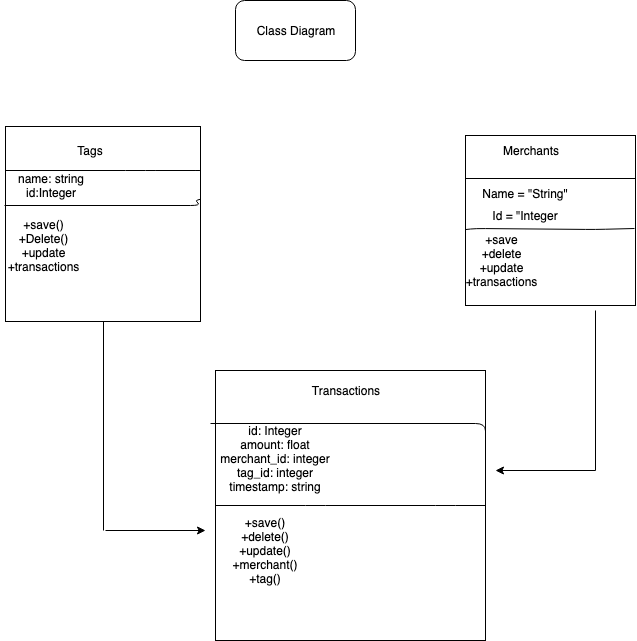

The diagram above was exported from draw.io. Its source (the exported page's mxGraphModel, read from the mxfile embedded in the PNG):
<mxGraphModel dx="678" dy="376" grid="1" gridSize="10" guides="1" tooltips="1" connect="1" arrows="1" fold="1" page="1" pageScale="1" pageWidth="827" pageHeight="1169" math="0" shadow="0">
  <root>
    <mxCell id="0" />
    <mxCell id="1" parent="0" />
    <mxCell id="4tRXPlVp0zHqsZ4qMayz-1" value="Class Diagram" style="rounded=1;whiteSpace=wrap;html=1;" vertex="1" parent="1">
      <mxGeometry x="290" y="10" width="120" height="60" as="geometry" />
    </mxCell>
    <mxCell id="4tRXPlVp0zHqsZ4qMayz-2" value="" style="whiteSpace=wrap;html=1;aspect=fixed;" vertex="1" parent="1">
      <mxGeometry x="60" y="136" width="195" height="195" as="geometry" />
    </mxCell>
    <mxCell id="4tRXPlVp0zHqsZ4qMayz-4" value="" style="whiteSpace=wrap;html=1;aspect=fixed;" vertex="1" parent="1">
      <mxGeometry x="520" y="145" width="170" height="170" as="geometry" />
    </mxCell>
    <mxCell id="4tRXPlVp0zHqsZ4qMayz-18" value="" style="endArrow=none;html=1;" edge="1" parent="1" source="4tRXPlVp0zHqsZ4qMayz-2">
      <mxGeometry width="50" height="50" relative="1" as="geometry">
        <mxPoint x="50" y="190" as="sourcePoint" />
        <mxPoint x="210" y="180" as="targetPoint" />
        <Array as="points">
          <mxPoint x="60" y="180" />
          <mxPoint x="190" y="180" />
          <mxPoint x="220" y="180" />
          <mxPoint x="260" y="180" />
        </Array>
      </mxGeometry>
    </mxCell>
    <mxCell id="4tRXPlVp0zHqsZ4qMayz-19" value="Tags" style="text;html=1;strokeColor=none;fillColor=none;align=center;verticalAlign=middle;whiteSpace=wrap;rounded=0;" vertex="1" parent="1">
      <mxGeometry x="80" y="150" width="130" height="20" as="geometry" />
    </mxCell>
    <mxCell id="4tRXPlVp0zHqsZ4qMayz-23" value="Merchants" style="text;html=1;strokeColor=none;fillColor=none;align=center;verticalAlign=middle;whiteSpace=wrap;rounded=0;" vertex="1" parent="1">
      <mxGeometry x="520" y="145" width="130" height="30" as="geometry" />
    </mxCell>
    <mxCell id="4tRXPlVp0zHqsZ4qMayz-26" value="" style="endArrow=none;html=1;exitX=0;exitY=0.25;exitDx=0;exitDy=0;entryX=1;entryY=0.25;entryDx=0;entryDy=0;" edge="1" parent="1" source="4tRXPlVp0zHqsZ4qMayz-4" target="4tRXPlVp0zHqsZ4qMayz-4">
      <mxGeometry width="50" height="50" relative="1" as="geometry">
        <mxPoint x="560" y="220" as="sourcePoint" />
        <mxPoint x="652" y="177" as="targetPoint" />
      </mxGeometry>
    </mxCell>
    <mxCell id="4tRXPlVp0zHqsZ4qMayz-30" value="Name = &quot;String&quot;" style="text;html=1;strokeColor=none;fillColor=none;align=center;verticalAlign=middle;whiteSpace=wrap;rounded=0;" vertex="1" parent="1">
      <mxGeometry x="520" y="190" width="120" height="25" as="geometry" />
    </mxCell>
    <mxCell id="4tRXPlVp0zHqsZ4qMayz-31" value="Id = &quot;Integer" style="text;html=1;strokeColor=none;fillColor=none;align=center;verticalAlign=middle;whiteSpace=wrap;rounded=0;" vertex="1" parent="1">
      <mxGeometry x="510" y="215" width="140" height="20" as="geometry" />
    </mxCell>
    <mxCell id="4tRXPlVp0zHqsZ4qMayz-47" value="name: string&lt;br&gt;id:Integer&lt;br&gt;" style="text;html=1;strokeColor=none;fillColor=none;align=center;verticalAlign=middle;whiteSpace=wrap;rounded=0;" vertex="1" parent="1">
      <mxGeometry x="55" y="185" width="100" height="20" as="geometry" />
    </mxCell>
    <mxCell id="4tRXPlVp0zHqsZ4qMayz-51" value="" style="endArrow=none;html=1;exitX=-0.005;exitY=0.405;exitDx=0;exitDy=0;exitPerimeter=0;" edge="1" parent="1" source="4tRXPlVp0zHqsZ4qMayz-2" target="4tRXPlVp0zHqsZ4qMayz-2">
      <mxGeometry width="50" height="50" relative="1" as="geometry">
        <mxPoint x="70" y="260" as="sourcePoint" />
        <mxPoint x="120" y="210" as="targetPoint" />
        <Array as="points">
          <mxPoint x="255" y="215" />
          <mxPoint x="250" y="210" />
        </Array>
      </mxGeometry>
    </mxCell>
    <mxCell id="4tRXPlVp0zHqsZ4qMayz-53" value="+save()&lt;br&gt;+Delete()&lt;br&gt;+update&lt;br&gt;+transactions&lt;br&gt;" style="text;html=1;strokeColor=none;fillColor=none;align=center;verticalAlign=middle;whiteSpace=wrap;rounded=0;" vertex="1" parent="1">
      <mxGeometry x="65" y="220" width="65" height="70" as="geometry" />
    </mxCell>
    <mxCell id="4tRXPlVp0zHqsZ4qMayz-57" value="" style="endArrow=none;html=1;exitX=0.994;exitY=0.547;exitDx=0;exitDy=0;exitPerimeter=0;" edge="1" parent="1" source="4tRXPlVp0zHqsZ4qMayz-4" target="4tRXPlVp0zHqsZ4qMayz-4">
      <mxGeometry width="50" height="50" relative="1" as="geometry">
        <mxPoint x="560" y="280" as="sourcePoint" />
        <mxPoint x="610" y="230" as="targetPoint" />
        <Array as="points">
          <mxPoint x="650" y="239" />
          <mxPoint x="530" y="238" />
        </Array>
      </mxGeometry>
    </mxCell>
    <mxCell id="4tRXPlVp0zHqsZ4qMayz-58" value="+save&lt;br&gt;+delete&lt;br&gt;+update&lt;br&gt;+transactions&lt;br&gt;" style="text;html=1;strokeColor=none;fillColor=none;align=center;verticalAlign=middle;whiteSpace=wrap;rounded=0;" vertex="1" parent="1">
      <mxGeometry x="530" y="240" width="50" height="60" as="geometry" />
    </mxCell>
    <mxCell id="4tRXPlVp0zHqsZ4qMayz-61" value="" style="whiteSpace=wrap;html=1;aspect=fixed;" vertex="1" parent="1">
      <mxGeometry x="270" y="380" width="270" height="270" as="geometry" />
    </mxCell>
    <mxCell id="4tRXPlVp0zHqsZ4qMayz-62" value="Transactions" style="text;html=1;strokeColor=none;fillColor=none;align=center;verticalAlign=middle;whiteSpace=wrap;rounded=0;" vertex="1" parent="1">
      <mxGeometry x="280" y="390" width="240" height="20" as="geometry" />
    </mxCell>
    <mxCell id="4tRXPlVp0zHqsZ4qMayz-66" value="" style="endArrow=none;html=1;exitX=-0.019;exitY=0.196;exitDx=0;exitDy=0;exitPerimeter=0;entryX=1;entryY=0.25;entryDx=0;entryDy=0;" edge="1" parent="1" source="4tRXPlVp0zHqsZ4qMayz-61" target="4tRXPlVp0zHqsZ4qMayz-61">
      <mxGeometry width="50" height="50" relative="1" as="geometry">
        <mxPoint x="270" y="460" as="sourcePoint" />
        <mxPoint x="320" y="410" as="targetPoint" />
        <Array as="points">
          <mxPoint x="540" y="433" />
        </Array>
      </mxGeometry>
    </mxCell>
    <mxCell id="4tRXPlVp0zHqsZ4qMayz-68" value="id: Integer&lt;br&gt;amount: float&lt;br&gt;merchant_id: integer&lt;br&gt;tag_id: integer&lt;br&gt;timestamp: string&lt;br&gt;&lt;br&gt;" style="text;html=1;strokeColor=none;fillColor=none;align=center;verticalAlign=middle;whiteSpace=wrap;rounded=0;" vertex="1" parent="1">
      <mxGeometry x="270" y="440" width="120" height="70" as="geometry" />
    </mxCell>
    <mxCell id="4tRXPlVp0zHqsZ4qMayz-71" value="" style="endArrow=none;html=1;exitX=0;exitY=0.5;exitDx=0;exitDy=0;" edge="1" parent="1" source="4tRXPlVp0zHqsZ4qMayz-61">
      <mxGeometry width="50" height="50" relative="1" as="geometry">
        <mxPoint x="290" y="570" as="sourcePoint" />
        <mxPoint x="540" y="515" as="targetPoint" />
        <Array as="points">
          <mxPoint x="370" y="515" />
          <mxPoint x="500" y="515" />
        </Array>
      </mxGeometry>
    </mxCell>
    <mxCell id="4tRXPlVp0zHqsZ4qMayz-72" value="+save()&lt;br&gt;+delete()&lt;br&gt;+update()&lt;br&gt;+merchant()&lt;br&gt;+tag()&lt;br&gt;" style="text;html=1;strokeColor=none;fillColor=none;align=center;verticalAlign=middle;whiteSpace=wrap;rounded=0;" vertex="1" parent="1">
      <mxGeometry x="280" y="520" width="80" height="80" as="geometry" />
    </mxCell>
    <mxCell id="4tRXPlVp0zHqsZ4qMayz-73" value="" style="endArrow=none;html=1;entryX=0.5;entryY=1;entryDx=0;entryDy=0;" edge="1" parent="1" target="4tRXPlVp0zHqsZ4qMayz-2">
      <mxGeometry width="50" height="50" relative="1" as="geometry">
        <mxPoint x="158" y="540" as="sourcePoint" />
        <mxPoint x="190" y="330" as="targetPoint" />
      </mxGeometry>
    </mxCell>
    <mxCell id="4tRXPlVp0zHqsZ4qMayz-78" value="" style="endArrow=classic;html=1;" edge="1" parent="1">
      <mxGeometry width="50" height="50" relative="1" as="geometry">
        <mxPoint x="160" y="540" as="sourcePoint" />
        <mxPoint x="260" y="540" as="targetPoint" />
      </mxGeometry>
    </mxCell>
    <mxCell id="4tRXPlVp0zHqsZ4qMayz-81" value="" style="endArrow=none;html=1;" edge="1" parent="1">
      <mxGeometry width="50" height="50" relative="1" as="geometry">
        <mxPoint x="650" y="480" as="sourcePoint" />
        <mxPoint x="650" y="320" as="targetPoint" />
      </mxGeometry>
    </mxCell>
    <mxCell id="4tRXPlVp0zHqsZ4qMayz-82" value="" style="endArrow=classic;html=1;" edge="1" parent="1">
      <mxGeometry width="50" height="50" relative="1" as="geometry">
        <mxPoint x="650" y="480" as="sourcePoint" />
        <mxPoint x="550" y="480" as="targetPoint" />
      </mxGeometry>
    </mxCell>
  </root>
</mxGraphModel>